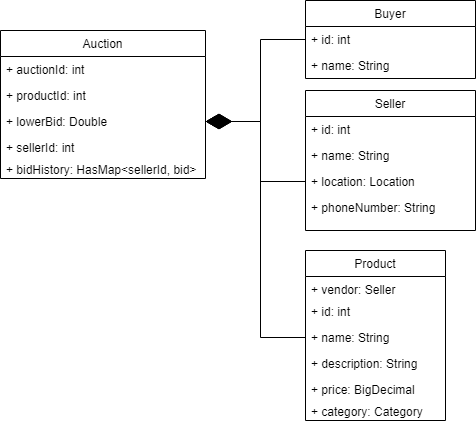

The diagram above was exported from draw.io. Its source (the exported page's mxGraphModel, read from the mxfile embedded in the PNG):
<mxGraphModel dx="1422" dy="745" grid="1" gridSize="10" guides="1" tooltips="1" connect="1" arrows="1" fold="1" page="1" pageScale="1" pageWidth="1169" pageHeight="827" math="0" shadow="0">
  <root>
    <mxCell id="0" />
    <mxCell id="1" parent="0" />
    <mxCell id="2" style="edgeStyle=orthogonalEdgeStyle;rounded=0;orthogonalLoop=1;jettySize=auto;html=1;exitX=1;exitY=0.5;exitDx=0;exitDy=0;entryX=0;entryY=0.5;entryDx=0;entryDy=0;startArrow=diamondThin;startFill=1;startSize=24;endArrow=none;endFill=0;endSize=10;" edge="1" source="15" target="5" parent="1">
      <mxGeometry relative="1" as="geometry">
        <Array as="points">
          <mxPoint x="310" y="2661" />
          <mxPoint x="310" y="2579" />
        </Array>
      </mxGeometry>
    </mxCell>
    <mxCell id="3" style="edgeStyle=orthogonalEdgeStyle;rounded=0;orthogonalLoop=1;jettySize=auto;html=1;exitX=1;exitY=0.5;exitDx=0;exitDy=0;entryX=0;entryY=0.5;entryDx=0;entryDy=0;startArrow=diamondThin;startFill=1;startSize=16;endArrow=none;endFill=0;endSize=6;" edge="1" source="15" target="10" parent="1">
      <mxGeometry relative="1" as="geometry" />
    </mxCell>
    <mxCell id="4" value="Buyer" style="swimlane;fontStyle=0;childLayout=stackLayout;horizontal=1;startSize=26;fillColor=none;horizontalStack=0;resizeParent=1;resizeParentMax=0;resizeLast=0;collapsible=1;marginBottom=0;strokeWidth=1;" vertex="1" parent="1">
      <mxGeometry x="355" y="2540" width="170" height="78" as="geometry" />
    </mxCell>
    <mxCell id="5" value="+ id: int" style="text;strokeColor=none;fillColor=none;align=left;verticalAlign=top;spacingLeft=4;spacingRight=4;overflow=hidden;rotatable=0;points=[[0,0.5],[1,0.5]];portConstraint=eastwest;" vertex="1" parent="4">
      <mxGeometry y="26" width="170" height="26" as="geometry" />
    </mxCell>
    <mxCell id="6" value="+ name: String" style="text;strokeColor=none;fillColor=none;align=left;verticalAlign=top;spacingLeft=4;spacingRight=4;overflow=hidden;rotatable=0;points=[[0,0.5],[1,0.5]];portConstraint=eastwest;" vertex="1" parent="4">
      <mxGeometry y="52" width="170" height="26" as="geometry" />
    </mxCell>
    <mxCell id="7" value="Seller" style="swimlane;fontStyle=0;childLayout=stackLayout;horizontal=1;startSize=26;fillColor=none;horizontalStack=0;resizeParent=1;resizeParentMax=0;resizeLast=0;collapsible=1;marginBottom=0;" vertex="1" parent="1">
      <mxGeometry x="355" y="2630" width="170" height="140" as="geometry" />
    </mxCell>
    <mxCell id="8" value="+ id: int" style="text;strokeColor=none;fillColor=none;align=left;verticalAlign=top;spacingLeft=4;spacingRight=4;overflow=hidden;rotatable=0;points=[[0,0.5],[1,0.5]];portConstraint=eastwest;" vertex="1" parent="7">
      <mxGeometry y="26" width="170" height="26" as="geometry" />
    </mxCell>
    <mxCell id="9" value="+ name: String" style="text;strokeColor=none;fillColor=none;align=left;verticalAlign=top;spacingLeft=4;spacingRight=4;overflow=hidden;rotatable=0;points=[[0,0.5],[1,0.5]];portConstraint=eastwest;" vertex="1" parent="7">
      <mxGeometry y="52" width="170" height="26" as="geometry" />
    </mxCell>
    <mxCell id="10" value="+ location: Location" style="text;strokeColor=none;fillColor=none;align=left;verticalAlign=top;spacingLeft=4;spacingRight=4;overflow=hidden;rotatable=0;points=[[0,0.5],[1,0.5]];portConstraint=eastwest;" vertex="1" parent="7">
      <mxGeometry y="78" width="170" height="26" as="geometry" />
    </mxCell>
    <mxCell id="11" value="+ phoneNumber: String" style="text;strokeColor=none;fillColor=none;align=left;verticalAlign=top;spacingLeft=4;spacingRight=4;overflow=hidden;rotatable=0;points=[[0,0.5],[1,0.5]];portConstraint=eastwest;" vertex="1" parent="7">
      <mxGeometry y="104" width="170" height="36" as="geometry" />
    </mxCell>
    <mxCell id="12" value="Auction" style="swimlane;fontStyle=0;childLayout=stackLayout;horizontal=1;startSize=26;fillColor=none;horizontalStack=0;resizeParent=1;resizeParentMax=0;resizeLast=0;collapsible=1;marginBottom=0;" vertex="1" parent="1">
      <mxGeometry x="50" y="2570" width="205" height="148" as="geometry" />
    </mxCell>
    <mxCell id="13" value="+ auctionId: int" style="text;strokeColor=none;fillColor=none;align=left;verticalAlign=top;spacingLeft=4;spacingRight=4;overflow=hidden;rotatable=0;points=[[0,0.5],[1,0.5]];portConstraint=eastwest;" vertex="1" parent="12">
      <mxGeometry y="26" width="205" height="26" as="geometry" />
    </mxCell>
    <mxCell id="14" value="+ productId: int" style="text;strokeColor=none;fillColor=none;align=left;verticalAlign=top;spacingLeft=4;spacingRight=4;overflow=hidden;rotatable=0;points=[[0,0.5],[1,0.5]];portConstraint=eastwest;" vertex="1" parent="12">
      <mxGeometry y="52" width="205" height="26" as="geometry" />
    </mxCell>
    <mxCell id="15" value="+ lowerBid: Double" style="text;strokeColor=none;fillColor=none;align=left;verticalAlign=top;spacingLeft=4;spacingRight=4;overflow=hidden;rotatable=0;points=[[0,0.5],[1,0.5]];portConstraint=eastwest;" vertex="1" parent="12">
      <mxGeometry y="78" width="205" height="26" as="geometry" />
    </mxCell>
    <mxCell id="16" value="+ sellerId: int" style="text;strokeColor=none;fillColor=none;align=left;verticalAlign=top;spacingLeft=4;spacingRight=4;overflow=hidden;rotatable=0;points=[[0,0.5],[1,0.5]];portConstraint=eastwest;" vertex="1" parent="12">
      <mxGeometry y="104" width="205" height="22" as="geometry" />
    </mxCell>
    <mxCell id="17" value="+ bidHistory: HasMap&lt;sellerId, bid&gt;" style="text;strokeColor=none;fillColor=none;align=left;verticalAlign=top;spacingLeft=4;spacingRight=4;overflow=hidden;rotatable=0;points=[[0,0.5],[1,0.5]];portConstraint=eastwest;" vertex="1" parent="12">
      <mxGeometry y="126" width="205" height="22" as="geometry" />
    </mxCell>
    <mxCell id="18" value="Product" style="swimlane;fontStyle=0;childLayout=stackLayout;horizontal=1;startSize=26;fillColor=none;horizontalStack=0;resizeParent=1;resizeParentMax=0;resizeLast=0;collapsible=1;marginBottom=0;" vertex="1" parent="1">
      <mxGeometry x="355" y="2790" width="140" height="170" as="geometry" />
    </mxCell>
    <mxCell id="19" value="+ vendor: Seller" style="text;strokeColor=none;fillColor=none;align=left;verticalAlign=top;spacingLeft=4;spacingRight=4;overflow=hidden;rotatable=0;points=[[0,0.5],[1,0.5]];portConstraint=eastwest;" vertex="1" parent="18">
      <mxGeometry y="26" width="140" height="22" as="geometry" />
    </mxCell>
    <mxCell id="20" value="+ id: int" style="text;strokeColor=none;fillColor=none;align=left;verticalAlign=top;spacingLeft=4;spacingRight=4;overflow=hidden;rotatable=0;points=[[0,0.5],[1,0.5]];portConstraint=eastwest;" vertex="1" parent="18">
      <mxGeometry y="48" width="140" height="26" as="geometry" />
    </mxCell>
    <mxCell id="21" value="+ name: String" style="text;strokeColor=none;fillColor=none;align=left;verticalAlign=top;spacingLeft=4;spacingRight=4;overflow=hidden;rotatable=0;points=[[0,0.5],[1,0.5]];portConstraint=eastwest;" vertex="1" parent="18">
      <mxGeometry y="74" width="140" height="26" as="geometry" />
    </mxCell>
    <mxCell id="22" value="+ description: String" style="text;strokeColor=none;fillColor=none;align=left;verticalAlign=top;spacingLeft=4;spacingRight=4;overflow=hidden;rotatable=0;points=[[0,0.5],[1,0.5]];portConstraint=eastwest;" vertex="1" parent="18">
      <mxGeometry y="100" width="140" height="26" as="geometry" />
    </mxCell>
    <mxCell id="23" value="+ price: BigDecimal" style="text;strokeColor=none;fillColor=none;align=left;verticalAlign=top;spacingLeft=4;spacingRight=4;overflow=hidden;rotatable=0;points=[[0,0.5],[1,0.5]];portConstraint=eastwest;" vertex="1" parent="18">
      <mxGeometry y="126" width="140" height="22" as="geometry" />
    </mxCell>
    <mxCell id="24" value="+ category: Category" style="text;strokeColor=none;fillColor=none;align=left;verticalAlign=top;spacingLeft=4;spacingRight=4;overflow=hidden;rotatable=0;points=[[0,0.5],[1,0.5]];portConstraint=eastwest;" vertex="1" parent="18">
      <mxGeometry y="148" width="140" height="22" as="geometry" />
    </mxCell>
    <mxCell id="25" style="edgeStyle=orthogonalEdgeStyle;rounded=0;orthogonalLoop=1;jettySize=auto;html=1;exitX=1;exitY=0.5;exitDx=0;exitDy=0;entryX=0;entryY=0.5;entryDx=0;entryDy=0;startArrow=diamondThin;startFill=1;startSize=24;endArrow=none;endFill=0;endSize=10;" edge="1" source="15" target="21" parent="1">
      <mxGeometry relative="1" as="geometry">
        <Array as="points">
          <mxPoint x="310" y="2661" />
          <mxPoint x="310" y="2877" />
        </Array>
      </mxGeometry>
    </mxCell>
  </root>
</mxGraphModel>